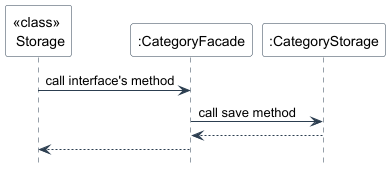

The diagram above was rendered by PlantUML. Its source (embedded in the PNG):
@startuml
skinparam backgroundColor #FFFFFF
skinparam sequence {
    ArrowColor #2C3E50
    LifeLineBorderColor #2C3E50
    ParticipantBorderColor #2C3E50
    ParticipantBackgroundColor #FFFFFF
}
hide footbox

participant "<<class>> \n Storage" as S
participant ":CategoryFacade" as CF
participant ":CategoryStorage" as CS

S -> CF: call interface's method
CF -> CS: call save method
CS --> CF:
CF --> S:

@enduml